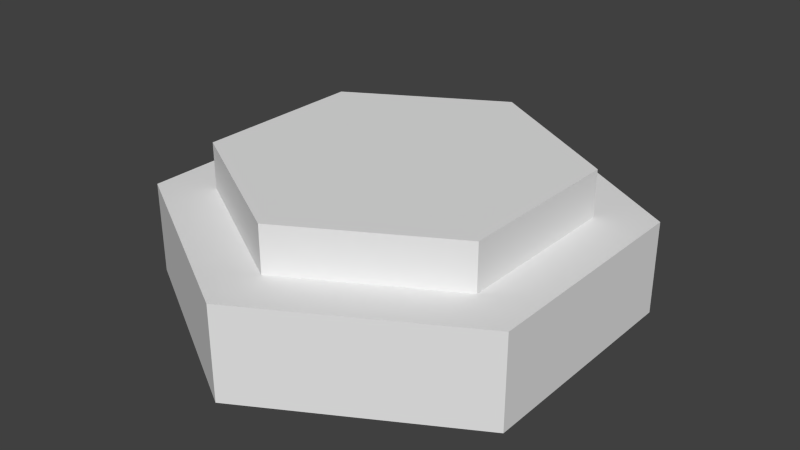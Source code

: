# Source: Button.blend  (saved by Blender 2.72.0; exported with 4.5.12 LTS)
import bpy
from mathutils import Matrix  # noqa: F401  (used for matrix-valued properties, if any)

bpy.ops.wm.read_factory_settings(use_empty=True)
scene = bpy.context.scene
scene.name = 'Scene'

# ---- collections
col_collection_1 = bpy.data.collections.new('Collection 1'); scene.collection.children.link(col_collection_1)

# ---- materials (node trees are filled in below, after node groups)
mat_button = bpy.data.materials.new('Button')
mat_button.alpha_threshold = 0.0
mat_button.use_transparent_shadow = False
mat_button.roughness = 0.5

# ---- material node trees

# ---- world
world_world = bpy.data.worlds.new('World'); scene.world = world_world
world_world.color = (0.05088, 0.05088, 0.05088)
world_world.use_sun_shadow = False
world_world.sun_shadow_jitter_overblur = 0.0
world_world.cycles.sampling_method = 'MANUAL'
world_world.cycles.sample_map_resolution = 256

# ---- meshes
me_cylinder = bpy.data.meshes.new('Cylinder')
me_cylinder.from_pydata([(0.1624, 1.575e-07, -0.09375), (0.1624, 0.075, -0.09375), (0.1624, 1.575e-07, 0.09375), (0.1624, 0.075, 0.09375), (-4.105e-06, -1.053e-11, 0.1875), (-4.184e-06, 0.075, 0.1875), (-0.1624, -1.575e-07, 0.09375), (-0.1624, 0.075, 0.09375), (-0.1624, -1.575e-07, -0.09375), (-0.1624, 0.075, -0.09375), (4.083e-06, 1.057e-11, -0.1875), (4.004e-06, 0.075, -0.1875)], [], [(0, 1, 3, 2), (2, 3, 5, 4), (4, 5, 7, 6), (6, 7, 9, 8), (3, 1, 11, 9, 7, 5), (10, 11, 1, 0), (8, 9, 11, 10)])
_uv = me_cylinder.uv_layers.new(name='UVMap')
_uv.uv.foreach_set('vector', [0.2375, 0.8075, 0.202, 0.8075, 0.202, 0.7625, 0.2375, 0.7625, 0.2375, 0.9875, 0.202, 0.9875, 0.202, 0.8975, 0.2375, 0.8975, 0.202, 0.9425, 0.1664, 0.9425, 0.1664, 0.8975, 0.202, 0.8975, 0.202, 0.8975, 0.1664, 0.8975, 0.1664, 0.8075, 0.202, 0.8075, 0.1664, 0.8975, 0.08946, 0.9425, 0.0125, 0.8975, 0.0125, 0.8075, 0.08946, 0.7625, 0.1664, 0.8075, 0.2375, 0.8975, 0.202, 0.8975, 0.202, 0.8075, 0.2375, 0.8075, 0.202, 0.8075, 0.1664, 0.8075, 0.1664, 0.7625, 0.202, 0.7625])
me_cylinder.materials.append(mat_button)
me_cylinder.use_remesh_preserve_volume = False
me_cylinder.use_remesh_preserve_attributes = False
me_cylinder.use_mirror_vertex_groups = False
me_cylinder.update()
me_cylinder_001 = bpy.data.meshes.new('Cylinder.001')
me_cylinder_001.from_pydata([(0.1218, 0.075, -0.07031), (0.1218, 0.1125, -0.07031), (0.1218, 0.075, 0.07031), (0.1218, 0.1125, 0.07031), (-3.076e-06, 0.075, 0.1406), (-3.057e-06, 0.1125, 0.1406), (-0.1218, 0.075, 0.07031), (-0.1218, 0.1125, 0.07031), (-0.1218, 0.075, -0.07032), (-0.1218, 0.1125, -0.07032), (3.059e-06, 0.075, -0.1406), (3.084e-06, 0.1125, -0.1406)], [], [(0, 1, 3, 2), (2, 3, 5, 4), (4, 5, 7, 6), (6, 7, 9, 8), (3, 1, 11, 9, 7, 5), (10, 11, 1, 0), (8, 9, 11, 10)])
_uv = me_cylinder_001.uv_layers.new(name='UVMap')
_uv.uv.foreach_set('vector', [0.2074, 0.3317, 0.2983, 0.3825, 0.2983, 0.6139, 0.2074, 0.665, 0.2074, 0.665, 0.2983, 0.6139, 0.5079, 0.7273, 0.5079, 0.8273, 0.5079, 0.8273, 0.5079, 0.7273, 0.707, 0.6139, 0.7866, 0.665, 0.7866, 0.665, 0.707, 0.6139, 0.707, 0.3825, 0.7866, 0.3317, 0.2976, 0.6169, 0.2976, 0.3831, 0.5, 0.2663, 0.7024, 0.3831, 0.7024, 0.6169, 0.5, 0.7337, 0.5009, 0.1888, 0.5009, 0.2787, 0.2983, 0.3825, 0.2074, 0.3317, 0.7866, 0.3317, 0.707, 0.3825, 0.5009, 0.2787, 0.5009, 0.1888])
me_cylinder_001.materials.append(mat_button)
me_cylinder_001.use_remesh_preserve_volume = False
me_cylinder_001.use_remesh_preserve_attributes = False
me_cylinder_001.use_mirror_vertex_groups = False
me_cylinder_001.update()

# ---- objects
ob_button = bpy.data.objects.new('Button', me_cylinder)
ob_buttontop = bpy.data.objects.new('ButtonTop', me_cylinder_001)

# ---- transforms, parenting, visibility, modifiers, constraints
ob_button.location = (0.0, 0.0, 0.0)
ob_button.rotation_euler = (1.571, -0.0, -3.142)
ob_button.lineart.crease_threshold = 0.0
ob_buttontop.parent = ob_button
ob_buttontop.matrix_parent_inverse = Matrix(((-1.0, -7.304e-06, 0.0, 0.0), (-2.644e-11, 3.62e-06, 1.0, 0.0), (-7.304e-06, 1.0, -3.62e-06, 0.0), (0.0, 0.0, 0.0, 1.0)))
ob_buttontop.location = (0.0, 0.0, 0.0)
ob_buttontop.rotation_euler = (1.571, 2.552e-13, -3.142)
ob_buttontop.lineart.crease_threshold = 0.0

# ---- collection membership
col_collection_1.objects.link(ob_button)
col_collection_1.objects.link(ob_buttontop)

# ---- scene / render settings (as saved in the file)
scene.frame_start = 1; scene.frame_end = 250; scene.frame_set(3)
scene.render.engine = 'BLENDER_EEVEE_NEXT'
scene.render.resolution_percentage = 50
scene.render.dither_intensity = 0.0
scene.cycles.use_denoising = False
scene.cycles.samples = 10
scene.cycles.sampling_pattern = 'TABULATED_SOBOL'
scene.cycles.light_sampling_threshold = 0.0
scene.cycles.use_adaptive_sampling = False
scene.cycles.use_light_tree = False
scene.cycles.blur_glossy = 0.0
scene.cycles.pixel_filter_type = 'GAUSSIAN'
scene.cycles.sample_clamp_indirect = 0.0
scene.view_settings.view_transform = 'Standard'
bpy.context.view_layer.update()

# ---- added for rendering (the .blend has no active camera and no usable light): camera, sun
cam_auto = bpy.data.cameras.new('AutoCamera')
cam_auto.lens = 50.0
cam_auto.sensor_width = 36.0
cam_auto.clip_end = 1000.0
ob_auto_camera = bpy.data.objects.new('AutoCamera', cam_auto)
scene.collection.objects.link(ob_auto_camera)
ob_auto_camera.location = (0.470645, -0.564773, 0.432766)
ob_auto_camera.rotation_euler = (1.09748, -7.21219e-08, 0.694738)
scene.camera = ob_auto_camera
light_auto_sun = bpy.data.lights.new('AutoSun', 'SUN')
light_auto_sun.energy = 3.0
light_auto_sun.angle = 0.0523599
ob_auto_sun = bpy.data.objects.new('AutoSun', light_auto_sun)
scene.collection.objects.link(ob_auto_sun)
ob_auto_sun.rotation_euler = (0.872665, 0.174533, 0.523599)
bpy.context.view_layer.update()
